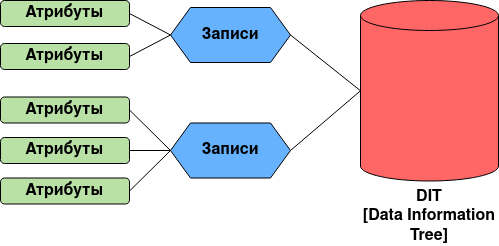

The diagram above was exported from draw.io. Its source (the exported page's mxGraphModel, read from the mxfile embedded in the PNG):
<mxGraphModel dx="1878" dy="1037" grid="1" gridSize="10" guides="1" tooltips="1" connect="1" arrows="1" fold="1" page="1" pageScale="1" pageWidth="1169" pageHeight="827" background="#ffffff" math="0" shadow="0">
  <root>
    <mxCell id="0" />
    <mxCell id="1" parent="0" />
    <mxCell id="1W3exLJMHrghIEFBA0jQ-49" value="&lt;font style=&quot;font-size: 16px;&quot;&gt;DIT&lt;br&gt;&lt;/font&gt;&lt;div style=&quot;font-size: 16px;&quot;&gt;&lt;font style=&quot;font-size: 16px;&quot;&gt;[Data Information Tree]&lt;/font&gt;&lt;/div&gt;" style="shape=cylinder3;whiteSpace=wrap;html=1;boundedLbl=1;backgroundOutline=1;size=15;labelPosition=center;verticalLabelPosition=bottom;align=center;verticalAlign=top;fontStyle=1;fillColor=#FF6666;" vertex="1" parent="1">
      <mxGeometry x="740" y="33" width="138" height="180.5" as="geometry" />
    </mxCell>
    <mxCell id="1W3exLJMHrghIEFBA0jQ-50" value="Записи" style="shape=hexagon;perimeter=hexagonPerimeter2;whiteSpace=wrap;html=1;fixedSize=1;fontSize=16;fontStyle=1;fillColor=#66B2FF;" vertex="1" parent="1">
      <mxGeometry x="550" y="40" width="120" height="55" as="geometry" />
    </mxCell>
    <mxCell id="1W3exLJMHrghIEFBA0jQ-51" value="Атрибуты" style="rounded=1;whiteSpace=wrap;html=1;fontSize=16;fontStyle=1;gradientColor=none;fillColor=#B9E0A5;" vertex="1" parent="1">
      <mxGeometry x="380" y="33" width="129" height="26" as="geometry" />
    </mxCell>
    <mxCell id="1W3exLJMHrghIEFBA0jQ-52" value="Атрибуты" style="rounded=1;whiteSpace=wrap;html=1;fontSize=16;fontStyle=1;gradientColor=none;fillColor=#B9E0A5;" vertex="1" parent="1">
      <mxGeometry x="380" y="76" width="129" height="26" as="geometry" />
    </mxCell>
    <mxCell id="1W3exLJMHrghIEFBA0jQ-53" value="Атрибуты" style="rounded=1;whiteSpace=wrap;html=1;fontSize=16;fontStyle=1;gradientColor=none;fillColor=#B9E0A5;" vertex="1" parent="1">
      <mxGeometry x="380" y="129.5" width="129" height="26" as="geometry" />
    </mxCell>
    <mxCell id="1W3exLJMHrghIEFBA0jQ-55" value="Атрибуты" style="rounded=1;whiteSpace=wrap;html=1;fontSize=16;fontStyle=1;gradientColor=none;fillColor=#B9E0A5;" vertex="1" parent="1">
      <mxGeometry x="380" y="170" width="129" height="26" as="geometry" />
    </mxCell>
    <mxCell id="1W3exLJMHrghIEFBA0jQ-56" value="Атрибуты" style="rounded=1;whiteSpace=wrap;html=1;fontSize=16;fontStyle=1;gradientColor=none;fillColor=#B9E0A5;" vertex="1" parent="1">
      <mxGeometry x="380" y="210.5" width="129" height="26" as="geometry" />
    </mxCell>
    <mxCell id="1W3exLJMHrghIEFBA0jQ-57" value="Записи" style="shape=hexagon;perimeter=hexagonPerimeter2;whiteSpace=wrap;html=1;fixedSize=1;fontSize=16;fontStyle=1;fillColor=#66B2FF;" vertex="1" parent="1">
      <mxGeometry x="550" y="155.5" width="120" height="55" as="geometry" />
    </mxCell>
    <mxCell id="1W3exLJMHrghIEFBA0jQ-58" value="" style="endArrow=none;html=1;rounded=0;entryX=1;entryY=0.5;entryDx=0;entryDy=0;exitX=0;exitY=0.5;exitDx=0;exitDy=0;exitPerimeter=0;" edge="1" parent="1" source="1W3exLJMHrghIEFBA0jQ-49" target="1W3exLJMHrghIEFBA0jQ-50">
      <mxGeometry width="50" height="50" relative="1" as="geometry">
        <mxPoint x="670" y="114" as="sourcePoint" />
        <mxPoint x="720" y="64" as="targetPoint" />
      </mxGeometry>
    </mxCell>
    <mxCell id="1W3exLJMHrghIEFBA0jQ-59" value="" style="endArrow=none;html=1;rounded=0;entryX=0;entryY=0.5;entryDx=0;entryDy=0;entryPerimeter=0;exitX=1;exitY=0.5;exitDx=0;exitDy=0;" edge="1" parent="1" source="1W3exLJMHrghIEFBA0jQ-57" target="1W3exLJMHrghIEFBA0jQ-49">
      <mxGeometry width="50" height="50" relative="1" as="geometry">
        <mxPoint x="600" y="200" as="sourcePoint" />
        <mxPoint x="650" y="150" as="targetPoint" />
      </mxGeometry>
    </mxCell>
    <mxCell id="1W3exLJMHrghIEFBA0jQ-60" value="" style="endArrow=none;html=1;rounded=0;entryX=0;entryY=0.5;entryDx=0;entryDy=0;exitX=1;exitY=0.5;exitDx=0;exitDy=0;" edge="1" parent="1" source="1W3exLJMHrghIEFBA0jQ-51" target="1W3exLJMHrghIEFBA0jQ-50">
      <mxGeometry width="50" height="50" relative="1" as="geometry">
        <mxPoint x="500" y="130" as="sourcePoint" />
        <mxPoint x="550" y="80" as="targetPoint" />
      </mxGeometry>
    </mxCell>
    <mxCell id="1W3exLJMHrghIEFBA0jQ-61" value="" style="endArrow=none;html=1;rounded=0;entryX=0;entryY=0.5;entryDx=0;entryDy=0;exitX=1;exitY=0.5;exitDx=0;exitDy=0;" edge="1" parent="1" source="1W3exLJMHrghIEFBA0jQ-52" target="1W3exLJMHrghIEFBA0jQ-50">
      <mxGeometry width="50" height="50" relative="1" as="geometry">
        <mxPoint x="500" y="130" as="sourcePoint" />
        <mxPoint x="550" y="80" as="targetPoint" />
      </mxGeometry>
    </mxCell>
    <mxCell id="1W3exLJMHrghIEFBA0jQ-62" value="" style="endArrow=none;html=1;rounded=0;entryX=0;entryY=0.5;entryDx=0;entryDy=0;exitX=1;exitY=0.5;exitDx=0;exitDy=0;" edge="1" parent="1" source="1W3exLJMHrghIEFBA0jQ-53" target="1W3exLJMHrghIEFBA0jQ-57">
      <mxGeometry width="50" height="50" relative="1" as="geometry">
        <mxPoint x="500" y="90" as="sourcePoint" />
        <mxPoint x="550" y="40" as="targetPoint" />
      </mxGeometry>
    </mxCell>
    <mxCell id="1W3exLJMHrghIEFBA0jQ-63" value="" style="endArrow=none;html=1;rounded=0;entryX=0;entryY=0.5;entryDx=0;entryDy=0;exitX=1;exitY=0.5;exitDx=0;exitDy=0;" edge="1" parent="1" source="1W3exLJMHrghIEFBA0jQ-55" target="1W3exLJMHrghIEFBA0jQ-57">
      <mxGeometry width="50" height="50" relative="1" as="geometry">
        <mxPoint x="500" y="90" as="sourcePoint" />
        <mxPoint x="550" y="40" as="targetPoint" />
      </mxGeometry>
    </mxCell>
    <mxCell id="1W3exLJMHrghIEFBA0jQ-64" value="" style="endArrow=none;html=1;rounded=0;entryX=0;entryY=0.5;entryDx=0;entryDy=0;exitX=1;exitY=0.5;exitDx=0;exitDy=0;" edge="1" parent="1" source="1W3exLJMHrghIEFBA0jQ-56" target="1W3exLJMHrghIEFBA0jQ-57">
      <mxGeometry width="50" height="50" relative="1" as="geometry">
        <mxPoint x="500" y="90" as="sourcePoint" />
        <mxPoint x="550" y="40" as="targetPoint" />
      </mxGeometry>
    </mxCell>
  </root>
</mxGraphModel>